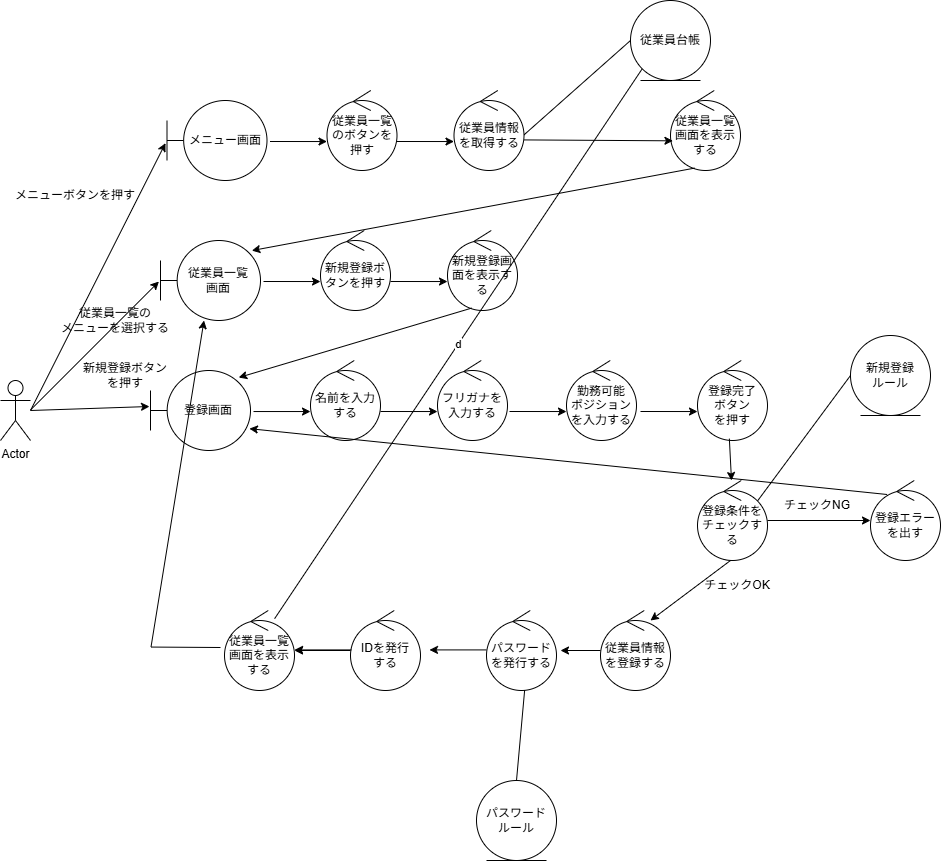

The diagram above was exported from draw.io. Its source (the exported page's mxGraphModel, read from the mxfile embedded in the PNG):
<mxGraphModel dx="2562" dy="1192" grid="1" gridSize="10" guides="1" tooltips="1" connect="1" arrows="1" fold="1" page="1" pageScale="1" pageWidth="827" pageHeight="1169" math="0" shadow="0">
  <root>
    <mxCell id="0" />
    <mxCell id="1" parent="0" />
    <mxCell id="2" value="Actor" style="shape=umlActor;verticalLabelPosition=bottom;verticalAlign=top;html=1;outlineConnect=0;" vertex="1" parent="1">
      <mxGeometry x="190" y="390" width="30" height="60" as="geometry" />
    </mxCell>
    <mxCell id="3" value="" style="endArrow=classic;html=1;rounded=0;entryX=-0.01;entryY=0.45;entryDx=0;entryDy=0;entryPerimeter=0;" edge="1" target="4" parent="1">
      <mxGeometry width="50" height="50" relative="1" as="geometry">
        <mxPoint x="220" y="420" as="sourcePoint" />
        <mxPoint x="330" y="270" as="targetPoint" />
      </mxGeometry>
    </mxCell>
    <mxCell id="4" value="登録画面" style="shape=umlBoundary;whiteSpace=wrap;html=1;" vertex="1" parent="1">
      <mxGeometry x="340" y="380" width="100" height="80" as="geometry" />
    </mxCell>
    <mxCell id="5" value="新規登録ボタンを押す" style="text;html=1;align=center;verticalAlign=middle;whiteSpace=wrap;rounded=0;" vertex="1" parent="1">
      <mxGeometry x="270" y="370" width="90" height="30" as="geometry" />
    </mxCell>
    <mxCell id="6" value="名前を入力する" style="ellipse;shape=umlControl;whiteSpace=wrap;html=1;" vertex="1" parent="1">
      <mxGeometry x="500" y="370" width="70" height="80" as="geometry" />
    </mxCell>
    <mxCell id="7" value="" style="endArrow=classic;html=1;rounded=0;exitX=1.03;exitY=0.513;exitDx=0;exitDy=0;exitPerimeter=0;entryX=0;entryY=0.638;entryDx=0;entryDy=0;entryPerimeter=0;" edge="1" source="4" target="6" parent="1">
      <mxGeometry width="50" height="50" relative="1" as="geometry">
        <mxPoint x="450" y="710" as="sourcePoint" />
        <mxPoint x="500" y="660" as="targetPoint" />
      </mxGeometry>
    </mxCell>
    <mxCell id="8" value="フリガナを入力する" style="ellipse;shape=umlControl;whiteSpace=wrap;html=1;" vertex="1" parent="1">
      <mxGeometry x="627" y="370" width="70" height="80" as="geometry" />
    </mxCell>
    <mxCell id="9" value="" style="endArrow=classic;html=1;rounded=0;exitX=1.03;exitY=0.513;exitDx=0;exitDy=0;exitPerimeter=0;entryX=0;entryY=0.638;entryDx=0;entryDy=0;entryPerimeter=0;" edge="1" target="8" parent="1">
      <mxGeometry width="50" height="50" relative="1" as="geometry">
        <mxPoint x="570" y="421" as="sourcePoint" />
        <mxPoint x="627" y="660" as="targetPoint" />
      </mxGeometry>
    </mxCell>
    <mxCell id="10" value="登録完了&lt;div&gt;ボタン&lt;/div&gt;&lt;div&gt;を押す&lt;/div&gt;" style="ellipse;shape=umlControl;whiteSpace=wrap;html=1;" vertex="1" parent="1">
      <mxGeometry x="887" y="370" width="70" height="80" as="geometry" />
    </mxCell>
    <mxCell id="11" value="" style="endArrow=classic;html=1;rounded=0;exitX=1.03;exitY=0.513;exitDx=0;exitDy=0;exitPerimeter=0;entryX=0;entryY=0.638;entryDx=0;entryDy=0;entryPerimeter=0;" edge="1" target="10" parent="1">
      <mxGeometry width="50" height="50" relative="1" as="geometry">
        <mxPoint x="830" y="421" as="sourcePoint" />
        <mxPoint x="887" y="660" as="targetPoint" />
      </mxGeometry>
    </mxCell>
    <mxCell id="12" value="勤務可能&lt;div&gt;ポジションを入力する&lt;/div&gt;" style="ellipse;shape=umlControl;whiteSpace=wrap;html=1;" vertex="1" parent="1">
      <mxGeometry x="756" y="370" width="70" height="80" as="geometry" />
    </mxCell>
    <mxCell id="13" value="" style="endArrow=classic;html=1;rounded=0;exitX=1.03;exitY=0.513;exitDx=0;exitDy=0;exitPerimeter=0;entryX=0;entryY=0.638;entryDx=0;entryDy=0;entryPerimeter=0;" edge="1" target="12" parent="1">
      <mxGeometry width="50" height="50" relative="1" as="geometry">
        <mxPoint x="699" y="421" as="sourcePoint" />
        <mxPoint x="756" y="660" as="targetPoint" />
      </mxGeometry>
    </mxCell>
    <mxCell id="14" value="" style="endArrow=classic;html=1;rounded=0;entryX=-0.016;entryY=0.513;entryDx=0;entryDy=0;entryPerimeter=0;" edge="1" target="15" parent="1">
      <mxGeometry width="50" height="50" relative="1" as="geometry">
        <mxPoint x="220" y="419.5" as="sourcePoint" />
        <mxPoint x="330" y="420" as="targetPoint" />
      </mxGeometry>
    </mxCell>
    <mxCell id="15" value="従業員一覧&lt;div&gt;画面&lt;/div&gt;" style="shape=umlBoundary;whiteSpace=wrap;html=1;" vertex="1" parent="1">
      <mxGeometry x="350" y="250" width="100" height="80" as="geometry" />
    </mxCell>
    <mxCell id="16" value="従業員一覧の&lt;div&gt;メニューを選択する&lt;/div&gt;" style="text;html=1;align=center;verticalAlign=middle;whiteSpace=wrap;rounded=0;" vertex="1" parent="1">
      <mxGeometry x="240" y="315" width="130" height="30" as="geometry" />
    </mxCell>
    <mxCell id="17" value="新規登録ボタンを押す" style="ellipse;shape=umlControl;whiteSpace=wrap;html=1;" vertex="1" parent="1">
      <mxGeometry x="510" y="240" width="70" height="80" as="geometry" />
    </mxCell>
    <mxCell id="18" value="" style="endArrow=classic;html=1;rounded=0;exitX=1.03;exitY=0.513;exitDx=0;exitDy=0;exitPerimeter=0;entryX=0;entryY=0.638;entryDx=0;entryDy=0;entryPerimeter=0;" edge="1" target="17" parent="1">
      <mxGeometry width="50" height="50" relative="1" as="geometry">
        <mxPoint x="453" y="291" as="sourcePoint" />
        <mxPoint x="510" y="530" as="targetPoint" />
      </mxGeometry>
    </mxCell>
    <mxCell id="19" value="" style="endArrow=classic;html=1;rounded=0;exitX=1.03;exitY=0.513;exitDx=0;exitDy=0;exitPerimeter=0;entryX=0;entryY=0.638;entryDx=0;entryDy=0;entryPerimeter=0;" edge="1" target="20" parent="1">
      <mxGeometry width="50" height="50" relative="1" as="geometry">
        <mxPoint x="580" y="291" as="sourcePoint" />
        <mxPoint x="637" y="530" as="targetPoint" />
      </mxGeometry>
    </mxCell>
    <mxCell id="20" value="新規登録画面を表示する" style="ellipse;shape=umlControl;whiteSpace=wrap;html=1;" vertex="1" parent="1">
      <mxGeometry x="637" y="240" width="70" height="80" as="geometry" />
    </mxCell>
    <mxCell id="21" value="" style="endArrow=classic;html=1;rounded=0;exitX=0.345;exitY=0.97;exitDx=0;exitDy=0;exitPerimeter=0;entryX=0.882;entryY=0.088;entryDx=0;entryDy=0;entryPerimeter=0;" edge="1" source="20" target="4" parent="1">
      <mxGeometry width="50" height="50" relative="1" as="geometry">
        <mxPoint x="590" y="340" as="sourcePoint" />
        <mxPoint x="647" y="340" as="targetPoint" />
      </mxGeometry>
    </mxCell>
    <mxCell id="22" value="" style="endArrow=classic;html=1;rounded=0;" edge="1" target="15" parent="1">
      <mxGeometry width="50" height="50" relative="1" as="geometry">
        <mxPoint x="410" y="657" as="sourcePoint" />
        <mxPoint x="287.0000000000002" y="330.00000000000006" as="targetPoint" />
        <Array as="points">
          <mxPoint x="340.5" y="656.56" />
        </Array>
      </mxGeometry>
    </mxCell>
    <mxCell id="23" value="" style="endArrow=classic;html=1;rounded=0;exitX=0.455;exitY=0.977;exitDx=0;exitDy=0;exitPerimeter=0;" edge="1" source="25" parent="1">
      <mxGeometry width="50" height="50" relative="1" as="geometry">
        <mxPoint x="830" y="550" as="sourcePoint" />
        <mxPoint x="922" y="570" as="targetPoint" />
      </mxGeometry>
    </mxCell>
    <mxCell id="24" value="" style="endArrow=classic;html=1;rounded=0;exitX=0.455;exitY=0.977;exitDx=0;exitDy=0;exitPerimeter=0;" edge="1" source="10" target="25" parent="1">
      <mxGeometry width="50" height="50" relative="1" as="geometry">
        <mxPoint x="919" y="448" as="sourcePoint" />
        <mxPoint x="922" y="570" as="targetPoint" />
      </mxGeometry>
    </mxCell>
    <mxCell id="25" value="登録条件をチェックする" style="ellipse;shape=umlControl;whiteSpace=wrap;html=1;" vertex="1" parent="1">
      <mxGeometry x="887" y="490" width="70" height="80" as="geometry" />
    </mxCell>
    <mxCell id="26" value="" style="endArrow=classic;html=1;rounded=0;exitX=0.455;exitY=0.977;exitDx=0;exitDy=0;exitPerimeter=0;entryX=0.714;entryY=0.125;entryDx=0;entryDy=0;entryPerimeter=0;" edge="1" target="27" parent="1">
      <mxGeometry width="50" height="50" relative="1" as="geometry">
        <mxPoint x="920" y="570" as="sourcePoint" />
        <mxPoint x="920" y="630" as="targetPoint" />
      </mxGeometry>
    </mxCell>
    <mxCell id="27" value="従業員情報を登録する" style="ellipse;shape=umlControl;whiteSpace=wrap;html=1;" vertex="1" parent="1">
      <mxGeometry x="790" y="620" width="70" height="80" as="geometry" />
    </mxCell>
    <mxCell id="28" value="チェックOK" style="text;html=1;align=center;verticalAlign=middle;whiteSpace=wrap;rounded=0;" vertex="1" parent="1">
      <mxGeometry x="887" y="580" width="80" height="30" as="geometry" />
    </mxCell>
    <mxCell id="29" value="チェックNG" style="text;html=1;align=center;verticalAlign=middle;whiteSpace=wrap;rounded=0;" vertex="1" parent="1">
      <mxGeometry x="967" y="500" width="80" height="30" as="geometry" />
    </mxCell>
    <mxCell id="30" value="登録エラーを出す" style="ellipse;shape=umlControl;whiteSpace=wrap;html=1;" vertex="1" parent="1">
      <mxGeometry x="1060" y="490" width="70" height="80" as="geometry" />
    </mxCell>
    <mxCell id="31" value="" style="endArrow=classic;html=1;rounded=0;exitX=1.03;exitY=0.513;exitDx=0;exitDy=0;exitPerimeter=0;" edge="1" parent="1">
      <mxGeometry width="50" height="50" relative="1" as="geometry">
        <mxPoint x="957" y="530" as="sourcePoint" />
        <mxPoint x="1060" y="530" as="targetPoint" />
      </mxGeometry>
    </mxCell>
    <mxCell id="32" value="従業員台帳" style="ellipse;shape=umlEntity;whiteSpace=wrap;html=1;" vertex="1" parent="1">
      <mxGeometry x="820" y="10" width="80" height="80" as="geometry" />
    </mxCell>
    <mxCell id="33" value="" style="endArrow=none;html=1;rounded=0;entryX=0;entryY=0.5;entryDx=0;entryDy=0;exitX=0.943;exitY=0.599;exitDx=0;exitDy=0;exitPerimeter=0;" edge="1" source="51" target="32" parent="1">
      <mxGeometry width="50" height="50" relative="1" as="geometry">
        <mxPoint x="930" y="396" as="sourcePoint" />
        <mxPoint x="930" y="210" as="targetPoint" />
      </mxGeometry>
    </mxCell>
    <mxCell id="34" value="従業員一覧画面を表示する" style="ellipse;shape=umlControl;whiteSpace=wrap;html=1;" vertex="1" parent="1">
      <mxGeometry x="414" y="620" width="70" height="80" as="geometry" />
    </mxCell>
    <mxCell id="35" value="" style="endArrow=classic;html=1;rounded=0;" edge="1" source="27" parent="1">
      <mxGeometry width="50" height="50" relative="1" as="geometry">
        <mxPoint x="497.2800000000002" y="540.72" as="sourcePoint" />
        <mxPoint x="750" y="660" as="targetPoint" />
      </mxGeometry>
    </mxCell>
    <mxCell id="36" value="新規登録&lt;div&gt;ルール&lt;/div&gt;" style="ellipse;shape=umlEntity;whiteSpace=wrap;html=1;" vertex="1" parent="1">
      <mxGeometry x="1040" y="345" width="80" height="80" as="geometry" />
    </mxCell>
    <mxCell id="37" value="" style="endArrow=none;html=1;rounded=0;entryX=0;entryY=0.5;entryDx=0;entryDy=0;exitX=0.859;exitY=0.254;exitDx=0;exitDy=0;exitPerimeter=0;" edge="1" source="25" target="36" parent="1">
      <mxGeometry width="50" height="50" relative="1" as="geometry">
        <mxPoint x="841" y="631" as="sourcePoint" />
        <mxPoint x="902" y="198" as="targetPoint" />
      </mxGeometry>
    </mxCell>
    <mxCell id="38" value="" style="edgeStyle=orthogonalEdgeStyle;rounded=0;orthogonalLoop=1;jettySize=auto;html=1;" edge="1" source="39" target="34" parent="1">
      <mxGeometry relative="1" as="geometry" />
    </mxCell>
    <mxCell id="39" value="IDを発行&lt;div&gt;する&lt;/div&gt;" style="ellipse;shape=umlControl;whiteSpace=wrap;html=1;" vertex="1" parent="1">
      <mxGeometry x="540" y="620" width="70" height="80" as="geometry" />
    </mxCell>
    <mxCell id="40" value="パスワードを発行する" style="ellipse;shape=umlControl;whiteSpace=wrap;html=1;" vertex="1" parent="1">
      <mxGeometry x="676" y="620" width="70" height="80" as="geometry" />
    </mxCell>
    <mxCell id="41" value="" style="endArrow=classic;html=1;rounded=0;exitX=1.03;exitY=0.513;exitDx=0;exitDy=0;exitPerimeter=0;entryX=0;entryY=0.638;entryDx=0;entryDy=0;entryPerimeter=0;" edge="1" parent="1">
      <mxGeometry width="50" height="50" relative="1" as="geometry">
        <mxPoint x="541" y="659.41" as="sourcePoint" />
        <mxPoint x="484" y="659.41" as="targetPoint" />
      </mxGeometry>
    </mxCell>
    <mxCell id="42" value="" style="endArrow=classic;html=1;rounded=0;exitX=1.03;exitY=0.513;exitDx=0;exitDy=0;exitPerimeter=0;entryX=0;entryY=0.638;entryDx=0;entryDy=0;entryPerimeter=0;" edge="1" parent="1">
      <mxGeometry width="50" height="50" relative="1" as="geometry">
        <mxPoint x="676" y="659.41" as="sourcePoint" />
        <mxPoint x="619" y="659.41" as="targetPoint" />
      </mxGeometry>
    </mxCell>
    <mxCell id="43" value="" style="endArrow=classic;html=1;rounded=0;exitX=0.237;exitY=0.175;exitDx=0;exitDy=0;exitPerimeter=0;entryX=0.989;entryY=0.727;entryDx=0;entryDy=0;entryPerimeter=0;" edge="1" source="30" target="4" parent="1">
      <mxGeometry width="50" height="50" relative="1" as="geometry">
        <mxPoint x="671" y="328" as="sourcePoint" />
        <mxPoint x="438" y="397" as="targetPoint" />
      </mxGeometry>
    </mxCell>
    <mxCell id="44" value="パスワード&lt;div&gt;ルール&lt;/div&gt;" style="ellipse;shape=umlEntity;whiteSpace=wrap;html=1;" vertex="1" parent="1">
      <mxGeometry x="666" y="790" width="80" height="80" as="geometry" />
    </mxCell>
    <mxCell id="45" value="" style="endArrow=none;html=1;rounded=0;entryX=0.545;entryY=0.995;entryDx=0;entryDy=0;entryPerimeter=0;exitX=0.5;exitY=0;exitDx=0;exitDy=0;" edge="1" source="44" target="40" parent="1">
      <mxGeometry width="50" height="50" relative="1" as="geometry">
        <mxPoint x="841" y="630" as="sourcePoint" />
        <mxPoint x="902" y="198" as="targetPoint" />
      </mxGeometry>
    </mxCell>
    <mxCell id="46" value="d" style="endArrow=none;html=1;rounded=0;entryX=0;entryY=1;entryDx=0;entryDy=0;exitX=0.716;exitY=0.102;exitDx=0;exitDy=0;exitPerimeter=0;" edge="1" source="34" target="32" parent="1">
      <mxGeometry width="50" height="50" relative="1" as="geometry">
        <mxPoint x="841" y="630" as="sourcePoint" />
        <mxPoint x="902" y="198" as="targetPoint" />
      </mxGeometry>
    </mxCell>
    <mxCell id="47" value="メニュー画面" style="shape=umlBoundary;whiteSpace=wrap;html=1;" vertex="1" parent="1">
      <mxGeometry x="356.5" y="110" width="100" height="80" as="geometry" />
    </mxCell>
    <mxCell id="48" value="従業員一覧のボタンを押す" style="ellipse;shape=umlControl;whiteSpace=wrap;html=1;" vertex="1" parent="1">
      <mxGeometry x="516.5" y="100" width="70" height="80" as="geometry" />
    </mxCell>
    <mxCell id="49" value="" style="endArrow=classic;html=1;rounded=0;exitX=1.03;exitY=0.513;exitDx=0;exitDy=0;exitPerimeter=0;entryX=0;entryY=0.638;entryDx=0;entryDy=0;entryPerimeter=0;" edge="1" target="48" parent="1">
      <mxGeometry width="50" height="50" relative="1" as="geometry">
        <mxPoint x="459.5" y="151" as="sourcePoint" />
        <mxPoint x="516.5" y="390" as="targetPoint" />
      </mxGeometry>
    </mxCell>
    <mxCell id="50" value="" style="endArrow=classic;html=1;rounded=0;exitX=1.03;exitY=0.513;exitDx=0;exitDy=0;exitPerimeter=0;entryX=0;entryY=0.638;entryDx=0;entryDy=0;entryPerimeter=0;" edge="1" target="51" parent="1">
      <mxGeometry width="50" height="50" relative="1" as="geometry">
        <mxPoint x="586.5" y="151" as="sourcePoint" />
        <mxPoint x="643.5" y="390" as="targetPoint" />
      </mxGeometry>
    </mxCell>
    <mxCell id="51" value="従業員情報を取得する" style="ellipse;shape=umlControl;whiteSpace=wrap;html=1;" vertex="1" parent="1">
      <mxGeometry x="643.5" y="100" width="70" height="80" as="geometry" />
    </mxCell>
    <mxCell id="52" value="従業員一覧画面を表示する" style="ellipse;shape=umlControl;whiteSpace=wrap;html=1;" vertex="1" parent="1">
      <mxGeometry x="860" y="100" width="70" height="80" as="geometry" />
    </mxCell>
    <mxCell id="53" value="" style="endArrow=classic;html=1;rounded=0;exitX=0.345;exitY=0.97;exitDx=0;exitDy=0;exitPerimeter=0;entryX=0.913;entryY=0.126;entryDx=0;entryDy=0;entryPerimeter=0;" edge="1" source="52" target="15" parent="1">
      <mxGeometry width="50" height="50" relative="1" as="geometry">
        <mxPoint x="710" y="200" as="sourcePoint" />
        <mxPoint x="548" y="247" as="targetPoint" />
      </mxGeometry>
    </mxCell>
    <mxCell id="54" value="" style="endArrow=classic;html=1;rounded=0;exitX=1.03;exitY=0.513;exitDx=0;exitDy=0;exitPerimeter=0;entryX=0.035;entryY=0.629;entryDx=0;entryDy=0;entryPerimeter=0;" edge="1" target="52" parent="1">
      <mxGeometry width="50" height="50" relative="1" as="geometry">
        <mxPoint x="713.5" y="149.41" as="sourcePoint" />
        <mxPoint x="771" y="149.41" as="targetPoint" />
      </mxGeometry>
    </mxCell>
    <mxCell id="55" value="" style="endArrow=classic;html=1;rounded=0;entryX=-0.015;entryY=0.533;entryDx=0;entryDy=0;entryPerimeter=0;" edge="1" target="47" parent="1">
      <mxGeometry width="50" height="50" relative="1" as="geometry">
        <mxPoint x="220" y="420" as="sourcePoint" />
        <mxPoint x="278" y="241.5" as="targetPoint" />
      </mxGeometry>
    </mxCell>
    <mxCell id="56" value="メニューボタンを押す" style="text;html=1;align=center;verticalAlign=middle;whiteSpace=wrap;rounded=0;" vertex="1" parent="1">
      <mxGeometry x="200" y="190" width="130" height="30" as="geometry" />
    </mxCell>
  </root>
</mxGraphModel>